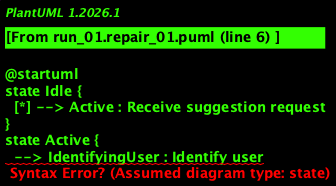

The diagram above was rendered by PlantUML. Its source (embedded in the PNG):
@startuml
state Idle {
  [*] --> Active : Receive suggestion request
}
state Active {
  --> IdentifyingUser : Identify user
}
state IdentifyingUser {
  --> GatheringVideos : User identified
}
state GatheringVideos {
  --> AddingDetails : Videos gathered
}
state AddingDetails {
  --> SendingSuggestions : Details added
}
state SendingSuggestions {
  when No new suggestion request
    --> [*]
  else
    --> Idle
}
@enduml